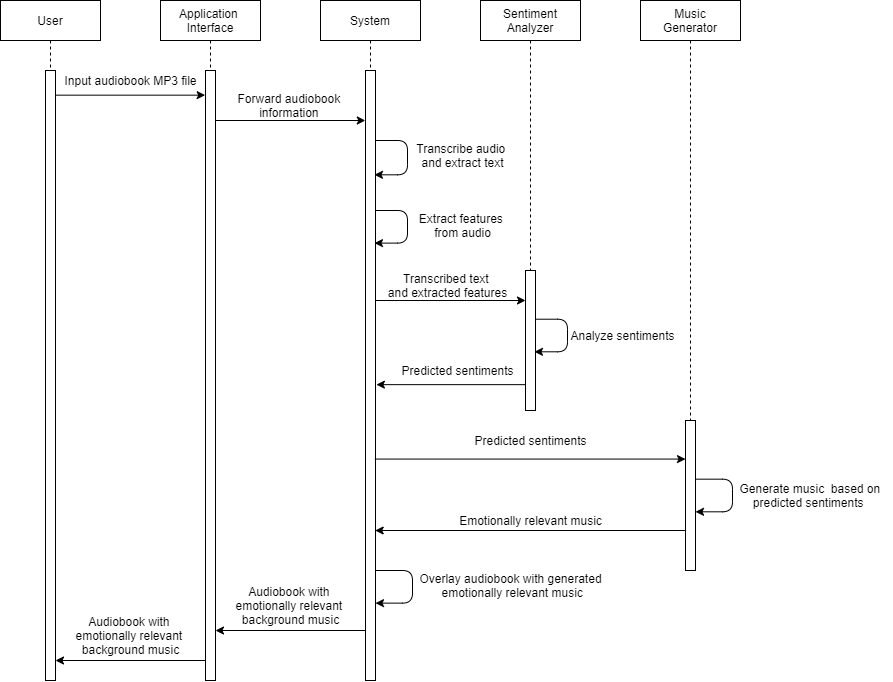

The diagram above was exported from draw.io. Its source (the exported page's mxGraphModel, read from the mxfile embedded in the PNG):
<mxGraphModel dx="1483" dy="747" grid="1" gridSize="10" guides="1" tooltips="1" connect="1" arrows="1" fold="1" page="1" pageScale="1" pageWidth="1100" pageHeight="850" math="0" shadow="0">
  <root>
    <mxCell id="0" />
    <mxCell id="1" parent="0" />
    <mxCell id="ZR8C1E_cWeRFsV3TrU22-111" value="User" style="shape=umlLifeline;perimeter=lifelinePerimeter;container=1;collapsible=0;recursiveResize=0;rounded=0;shadow=0;strokeWidth=1;" vertex="1" parent="1">
      <mxGeometry x="139" y="85" width="100" height="680" as="geometry" />
    </mxCell>
    <mxCell id="ZR8C1E_cWeRFsV3TrU22-112" value="" style="points=[];perimeter=orthogonalPerimeter;rounded=0;shadow=0;strokeWidth=1;" vertex="1" parent="ZR8C1E_cWeRFsV3TrU22-111">
      <mxGeometry x="45" y="70" width="10" height="610" as="geometry" />
    </mxCell>
    <mxCell id="ZR8C1E_cWeRFsV3TrU22-113" value="Application &#10;Interface" style="shape=umlLifeline;perimeter=lifelinePerimeter;container=1;collapsible=0;recursiveResize=0;rounded=0;shadow=0;strokeWidth=1;" vertex="1" parent="1">
      <mxGeometry x="299" y="85" width="100" height="680" as="geometry" />
    </mxCell>
    <mxCell id="ZR8C1E_cWeRFsV3TrU22-114" value="" style="points=[];perimeter=orthogonalPerimeter;rounded=0;shadow=0;strokeWidth=1;" vertex="1" parent="ZR8C1E_cWeRFsV3TrU22-113">
      <mxGeometry x="45" y="70" width="10" height="610" as="geometry" />
    </mxCell>
    <mxCell id="ZR8C1E_cWeRFsV3TrU22-115" value="System" style="shape=umlLifeline;perimeter=lifelinePerimeter;container=1;collapsible=0;recursiveResize=0;rounded=0;shadow=0;strokeWidth=1;" vertex="1" parent="1">
      <mxGeometry x="459" y="85" width="100" height="680" as="geometry" />
    </mxCell>
    <mxCell id="ZR8C1E_cWeRFsV3TrU22-116" value="" style="points=[];perimeter=orthogonalPerimeter;rounded=0;shadow=0;strokeWidth=1;" vertex="1" parent="ZR8C1E_cWeRFsV3TrU22-115">
      <mxGeometry x="45" y="70" width="10" height="610" as="geometry" />
    </mxCell>
    <mxCell id="ZR8C1E_cWeRFsV3TrU22-154" value="" style="edgeStyle=elbowEdgeStyle;rounded=1;orthogonalLoop=1;jettySize=auto;html=1;entryX=0.896;entryY=0.171;entryDx=0;entryDy=0;entryPerimeter=0;" edge="1" parent="ZR8C1E_cWeRFsV3TrU22-115" source="ZR8C1E_cWeRFsV3TrU22-116" target="ZR8C1E_cWeRFsV3TrU22-116">
      <mxGeometry relative="1" as="geometry">
        <mxPoint x="57" y="140.0000000000001" as="sourcePoint" />
        <mxPoint x="59.40000000000009" y="174.24" as="targetPoint" />
        <Array as="points">
          <mxPoint x="87" y="140" />
          <mxPoint x="87" y="154.24" />
          <mxPoint x="87" y="130" />
          <mxPoint x="97" y="110" />
          <mxPoint x="87" y="100" />
          <mxPoint x="97" y="130" />
          <mxPoint x="87" y="170" />
          <mxPoint x="97" y="120" />
          <mxPoint x="97" y="160" />
        </Array>
      </mxGeometry>
    </mxCell>
    <mxCell id="ZR8C1E_cWeRFsV3TrU22-117" value="Sentiment&#10;Analyzer" style="shape=umlLifeline;perimeter=lifelinePerimeter;container=1;collapsible=0;recursiveResize=0;rounded=0;shadow=0;strokeWidth=1;" vertex="1" parent="1">
      <mxGeometry x="619" y="85" width="100" height="410" as="geometry" />
    </mxCell>
    <mxCell id="ZR8C1E_cWeRFsV3TrU22-118" value="" style="points=[];perimeter=orthogonalPerimeter;rounded=0;shadow=0;strokeWidth=1;" vertex="1" parent="ZR8C1E_cWeRFsV3TrU22-117">
      <mxGeometry x="45" y="270" width="10" height="140" as="geometry" />
    </mxCell>
    <mxCell id="ZR8C1E_cWeRFsV3TrU22-120" value="Input audiobook MP3 file" style="text;html=1;align=center;verticalAlign=middle;resizable=0;points=[];autosize=1;" vertex="1" parent="1">
      <mxGeometry x="194" y="155" width="150" height="20" as="geometry" />
    </mxCell>
    <mxCell id="ZR8C1E_cWeRFsV3TrU22-122" value="Audiobook with &lt;br&gt;emotionally relevant &lt;br&gt;background music" style="text;html=1;align=center;verticalAlign=middle;resizable=0;points=[];autosize=1;" vertex="1" parent="1">
      <mxGeometry x="209" y="695" width="120" height="50" as="geometry" />
    </mxCell>
    <mxCell id="ZR8C1E_cWeRFsV3TrU22-123" value="Music&#10;Generator" style="shape=umlLifeline;perimeter=lifelinePerimeter;container=1;collapsible=0;recursiveResize=0;rounded=0;shadow=0;strokeWidth=1;" vertex="1" parent="1">
      <mxGeometry x="779" y="85" width="100" height="570" as="geometry" />
    </mxCell>
    <mxCell id="ZR8C1E_cWeRFsV3TrU22-124" value="" style="points=[];perimeter=orthogonalPerimeter;rounded=0;shadow=0;strokeWidth=1;" vertex="1" parent="ZR8C1E_cWeRFsV3TrU22-123">
      <mxGeometry x="45" y="420" width="10" height="150" as="geometry" />
    </mxCell>
    <mxCell id="ZR8C1E_cWeRFsV3TrU22-168" value="" style="edgeStyle=elbowEdgeStyle;rounded=1;orthogonalLoop=1;jettySize=auto;html=1;entryX=1.014;entryY=0.558;entryDx=0;entryDy=0;entryPerimeter=0;exitX=1.014;exitY=0.307;exitDx=0;exitDy=0;exitPerimeter=0;" edge="1" parent="ZR8C1E_cWeRFsV3TrU22-123">
      <mxGeometry relative="1" as="geometry">
        <mxPoint x="55.000000000000114" y="478.68" as="sourcePoint" />
        <mxPoint x="55.000000000000114" y="511.3100000000001" as="targetPoint" />
        <Array as="points">
          <mxPoint x="92" y="490" />
          <mxPoint x="94.89999999999998" y="493.01000000000005" />
          <mxPoint x="94.89999999999998" y="468.77" />
          <mxPoint x="104.89999999999998" y="448.77" />
          <mxPoint x="94.89999999999998" y="438.77" />
          <mxPoint x="104.89999999999998" y="468.77" />
          <mxPoint x="94.89999999999998" y="508.77000000000004" />
          <mxPoint x="104.89999999999998" y="458.77" />
          <mxPoint x="104.89999999999998" y="498.77000000000004" />
        </Array>
      </mxGeometry>
    </mxCell>
    <mxCell id="ZR8C1E_cWeRFsV3TrU22-125" value="Forward audiobook &lt;br&gt;information&amp;nbsp;" style="text;html=1;align=center;verticalAlign=middle;resizable=0;points=[];autosize=1;" vertex="1" parent="1">
      <mxGeometry x="369" y="175" width="120" height="30" as="geometry" />
    </mxCell>
    <mxCell id="ZR8C1E_cWeRFsV3TrU22-127" value="Transcribe audio &lt;br&gt;and extract text" style="text;html=1;align=center;verticalAlign=middle;resizable=0;points=[];autosize=1;" vertex="1" parent="1">
      <mxGeometry x="551" y="225" width="100" height="30" as="geometry" />
    </mxCell>
    <mxCell id="ZR8C1E_cWeRFsV3TrU22-128" value="Extract features &lt;br&gt;from audio" style="text;html=1;align=center;verticalAlign=middle;resizable=0;points=[];autosize=1;" vertex="1" parent="1">
      <mxGeometry x="551" y="295" width="100" height="30" as="geometry" />
    </mxCell>
    <mxCell id="ZR8C1E_cWeRFsV3TrU22-130" value="Transcribed text &lt;br&gt;and extracted features" style="text;html=1;align=center;verticalAlign=middle;resizable=0;points=[];autosize=1;" vertex="1" parent="1">
      <mxGeometry x="521" y="355" width="130" height="30" as="geometry" />
    </mxCell>
    <mxCell id="ZR8C1E_cWeRFsV3TrU22-131" value="" style="edgeStyle=none;rounded=0;orthogonalLoop=1;jettySize=auto;html=1;entryX=-0.033;entryY=0.105;entryDx=0;entryDy=0;entryPerimeter=0;" edge="1" parent="1">
      <mxGeometry relative="1" as="geometry">
        <mxPoint x="664" y="385" as="targetPoint" />
        <mxPoint x="514.3299999999999" y="385" as="sourcePoint" />
      </mxGeometry>
    </mxCell>
    <mxCell id="ZR8C1E_cWeRFsV3TrU22-133" value="Analyze sentiments" style="text;html=1;align=center;verticalAlign=middle;resizable=0;points=[];autosize=1;" vertex="1" parent="1">
      <mxGeometry x="701" y="410" width="120" height="20" as="geometry" />
    </mxCell>
    <mxCell id="ZR8C1E_cWeRFsV3TrU22-135" value="Predicted sentiments" style="text;html=1;align=center;verticalAlign=middle;resizable=0;points=[];autosize=1;" vertex="1" parent="1">
      <mxGeometry x="531" y="445" width="130" height="20" as="geometry" />
    </mxCell>
    <mxCell id="ZR8C1E_cWeRFsV3TrU22-137" value="Predicted sentiments" style="text;html=1;align=center;verticalAlign=middle;resizable=0;points=[];autosize=1;" vertex="1" parent="1">
      <mxGeometry x="604" y="515" width="130" height="20" as="geometry" />
    </mxCell>
    <mxCell id="ZR8C1E_cWeRFsV3TrU22-140" value="Generate music&amp;nbsp; based on &lt;br&gt;predicted sentiments&amp;nbsp;&amp;nbsp;" style="text;html=1;align=center;verticalAlign=middle;resizable=0;points=[];autosize=1;" vertex="1" parent="1">
      <mxGeometry x="870" y="565" width="160" height="30" as="geometry" />
    </mxCell>
    <mxCell id="ZR8C1E_cWeRFsV3TrU22-144" value="Emotionally relevant music" style="text;html=1;align=center;verticalAlign=middle;resizable=0;points=[];autosize=1;" vertex="1" parent="1">
      <mxGeometry x="589" y="595" width="160" height="20" as="geometry" />
    </mxCell>
    <mxCell id="ZR8C1E_cWeRFsV3TrU22-147" value="Overlay audiobook with generated&lt;br&gt;&amp;nbsp;emotionally relevant music" style="text;html=1;align=center;verticalAlign=middle;resizable=0;points=[];autosize=1;" vertex="1" parent="1">
      <mxGeometry x="549" y="655" width="200" height="30" as="geometry" />
    </mxCell>
    <mxCell id="ZR8C1E_cWeRFsV3TrU22-148" value="" style="edgeStyle=none;rounded=0;orthogonalLoop=1;jettySize=auto;html=1;" edge="1" parent="1">
      <mxGeometry relative="1" as="geometry">
        <mxPoint x="344" y="745" as="sourcePoint" />
        <mxPoint x="194" y="745" as="targetPoint" />
      </mxGeometry>
    </mxCell>
    <mxCell id="ZR8C1E_cWeRFsV3TrU22-150" value="Audiobook with&amp;nbsp;&lt;br&gt;emotionally relevant&amp;nbsp;&lt;br&gt;background music" style="text;html=1;align=center;verticalAlign=middle;resizable=0;points=[];autosize=1;" vertex="1" parent="1">
      <mxGeometry x="364" y="665" width="130" height="50" as="geometry" />
    </mxCell>
    <mxCell id="ZR8C1E_cWeRFsV3TrU22-152" value="" style="edgeStyle=none;rounded=0;orthogonalLoop=1;jettySize=auto;html=1;entryX=-0.033;entryY=0.105;entryDx=0;entryDy=0;entryPerimeter=0;" edge="1" parent="1">
      <mxGeometry relative="1" as="geometry">
        <mxPoint x="343.6700000000001" y="179.66" as="targetPoint" />
        <mxPoint x="194" y="179.66" as="sourcePoint" />
      </mxGeometry>
    </mxCell>
    <mxCell id="ZR8C1E_cWeRFsV3TrU22-153" value="" style="edgeStyle=none;rounded=0;orthogonalLoop=1;jettySize=auto;html=1;entryX=-0.033;entryY=0.105;entryDx=0;entryDy=0;entryPerimeter=0;" edge="1" parent="1">
      <mxGeometry relative="1" as="geometry">
        <mxPoint x="503.83000000000004" y="204.99999999999991" as="targetPoint" />
        <mxPoint x="354.15999999999997" y="204.99999999999991" as="sourcePoint" />
      </mxGeometry>
    </mxCell>
    <mxCell id="ZR8C1E_cWeRFsV3TrU22-156" value="" style="edgeStyle=elbowEdgeStyle;rounded=1;orthogonalLoop=1;jettySize=auto;html=1;entryX=0.896;entryY=0.171;entryDx=0;entryDy=0;entryPerimeter=0;" edge="1" parent="1">
      <mxGeometry relative="1" as="geometry">
        <mxPoint x="514" y="295" as="sourcePoint" />
        <mxPoint x="512.96" y="327.5999999999999" as="targetPoint" />
        <Array as="points">
          <mxPoint x="546" y="295" />
          <mxPoint x="546" y="309.24" />
          <mxPoint x="546" y="285" />
          <mxPoint x="556" y="265" />
          <mxPoint x="546" y="255" />
          <mxPoint x="556" y="285" />
          <mxPoint x="546" y="325" />
          <mxPoint x="556" y="275" />
          <mxPoint x="556" y="315" />
        </Array>
      </mxGeometry>
    </mxCell>
    <mxCell id="ZR8C1E_cWeRFsV3TrU22-157" value="" style="edgeStyle=elbowEdgeStyle;rounded=1;orthogonalLoop=1;jettySize=auto;html=1;entryX=0.896;entryY=0.171;entryDx=0;entryDy=0;entryPerimeter=0;" edge="1" parent="1">
      <mxGeometry relative="1" as="geometry">
        <mxPoint x="674" y="403.7" as="sourcePoint" />
        <mxPoint x="672.96" y="436.2999999999999" as="targetPoint" />
        <Array as="points">
          <mxPoint x="706" y="403.7" />
          <mxPoint x="706" y="417.94" />
          <mxPoint x="706" y="393.7" />
          <mxPoint x="716" y="373.7" />
          <mxPoint x="706" y="363.7" />
          <mxPoint x="716" y="393.7" />
          <mxPoint x="706" y="433.7" />
          <mxPoint x="716" y="383.7" />
          <mxPoint x="716" y="423.7" />
        </Array>
      </mxGeometry>
    </mxCell>
    <mxCell id="ZR8C1E_cWeRFsV3TrU22-162" value="" style="edgeStyle=none;rounded=0;orthogonalLoop=1;jettySize=auto;html=1;entryX=1.088;entryY=0.515;entryDx=0;entryDy=0;entryPerimeter=0;" edge="1" parent="1" source="ZR8C1E_cWeRFsV3TrU22-118" target="ZR8C1E_cWeRFsV3TrU22-116">
      <mxGeometry relative="1" as="geometry">
        <mxPoint x="521" y="465" as="targetPoint" />
        <mxPoint x="660.84" y="465" as="sourcePoint" />
      </mxGeometry>
    </mxCell>
    <mxCell id="ZR8C1E_cWeRFsV3TrU22-163" value="" style="edgeStyle=none;rounded=0;orthogonalLoop=1;jettySize=auto;html=1;exitX=0.938;exitY=0.637;exitDx=0;exitDy=0;exitPerimeter=0;" edge="1" parent="1" source="ZR8C1E_cWeRFsV3TrU22-116" target="ZR8C1E_cWeRFsV3TrU22-124">
      <mxGeometry relative="1" as="geometry">
        <mxPoint x="821" y="519" as="targetPoint" />
        <mxPoint x="521" y="520" as="sourcePoint" />
      </mxGeometry>
    </mxCell>
    <mxCell id="ZR8C1E_cWeRFsV3TrU22-169" value="" style="edgeStyle=none;rounded=0;orthogonalLoop=1;jettySize=auto;html=1;exitX=0.938;exitY=0.637;exitDx=0;exitDy=0;exitPerimeter=0;" edge="1" parent="1">
      <mxGeometry relative="1" as="geometry">
        <mxPoint x="513.69" y="614.9999999999999" as="targetPoint" />
        <mxPoint x="824.31" y="614.9999999999999" as="sourcePoint" />
      </mxGeometry>
    </mxCell>
    <mxCell id="ZR8C1E_cWeRFsV3TrU22-171" value="" style="edgeStyle=elbowEdgeStyle;rounded=1;orthogonalLoop=1;jettySize=auto;html=1;entryX=1.014;entryY=0.558;entryDx=0;entryDy=0;entryPerimeter=0;exitX=1.014;exitY=0.307;exitDx=0;exitDy=0;exitPerimeter=0;" edge="1" parent="1">
      <mxGeometry relative="1" as="geometry">
        <mxPoint x="514" y="655" as="sourcePoint" />
        <mxPoint x="514" y="687.6300000000001" as="targetPoint" />
        <Array as="points">
          <mxPoint x="551" y="666.3199999999999" />
          <mxPoint x="553.9" y="669.3299999999999" />
          <mxPoint x="553.9" y="645.0899999999999" />
          <mxPoint x="563.9" y="625.0899999999999" />
          <mxPoint x="553.9" y="615.0899999999999" />
          <mxPoint x="563.9" y="645.0899999999999" />
          <mxPoint x="553.9" y="685.0899999999999" />
          <mxPoint x="563.9" y="635.0899999999999" />
          <mxPoint x="563.9" y="675.0899999999999" />
        </Array>
      </mxGeometry>
    </mxCell>
    <mxCell id="ZR8C1E_cWeRFsV3TrU22-172" value="" style="edgeStyle=none;rounded=0;orthogonalLoop=1;jettySize=auto;html=1;" edge="1" parent="1">
      <mxGeometry relative="1" as="geometry">
        <mxPoint x="504" y="715" as="sourcePoint" />
        <mxPoint x="354" y="715" as="targetPoint" />
      </mxGeometry>
    </mxCell>
  </root>
</mxGraphModel>